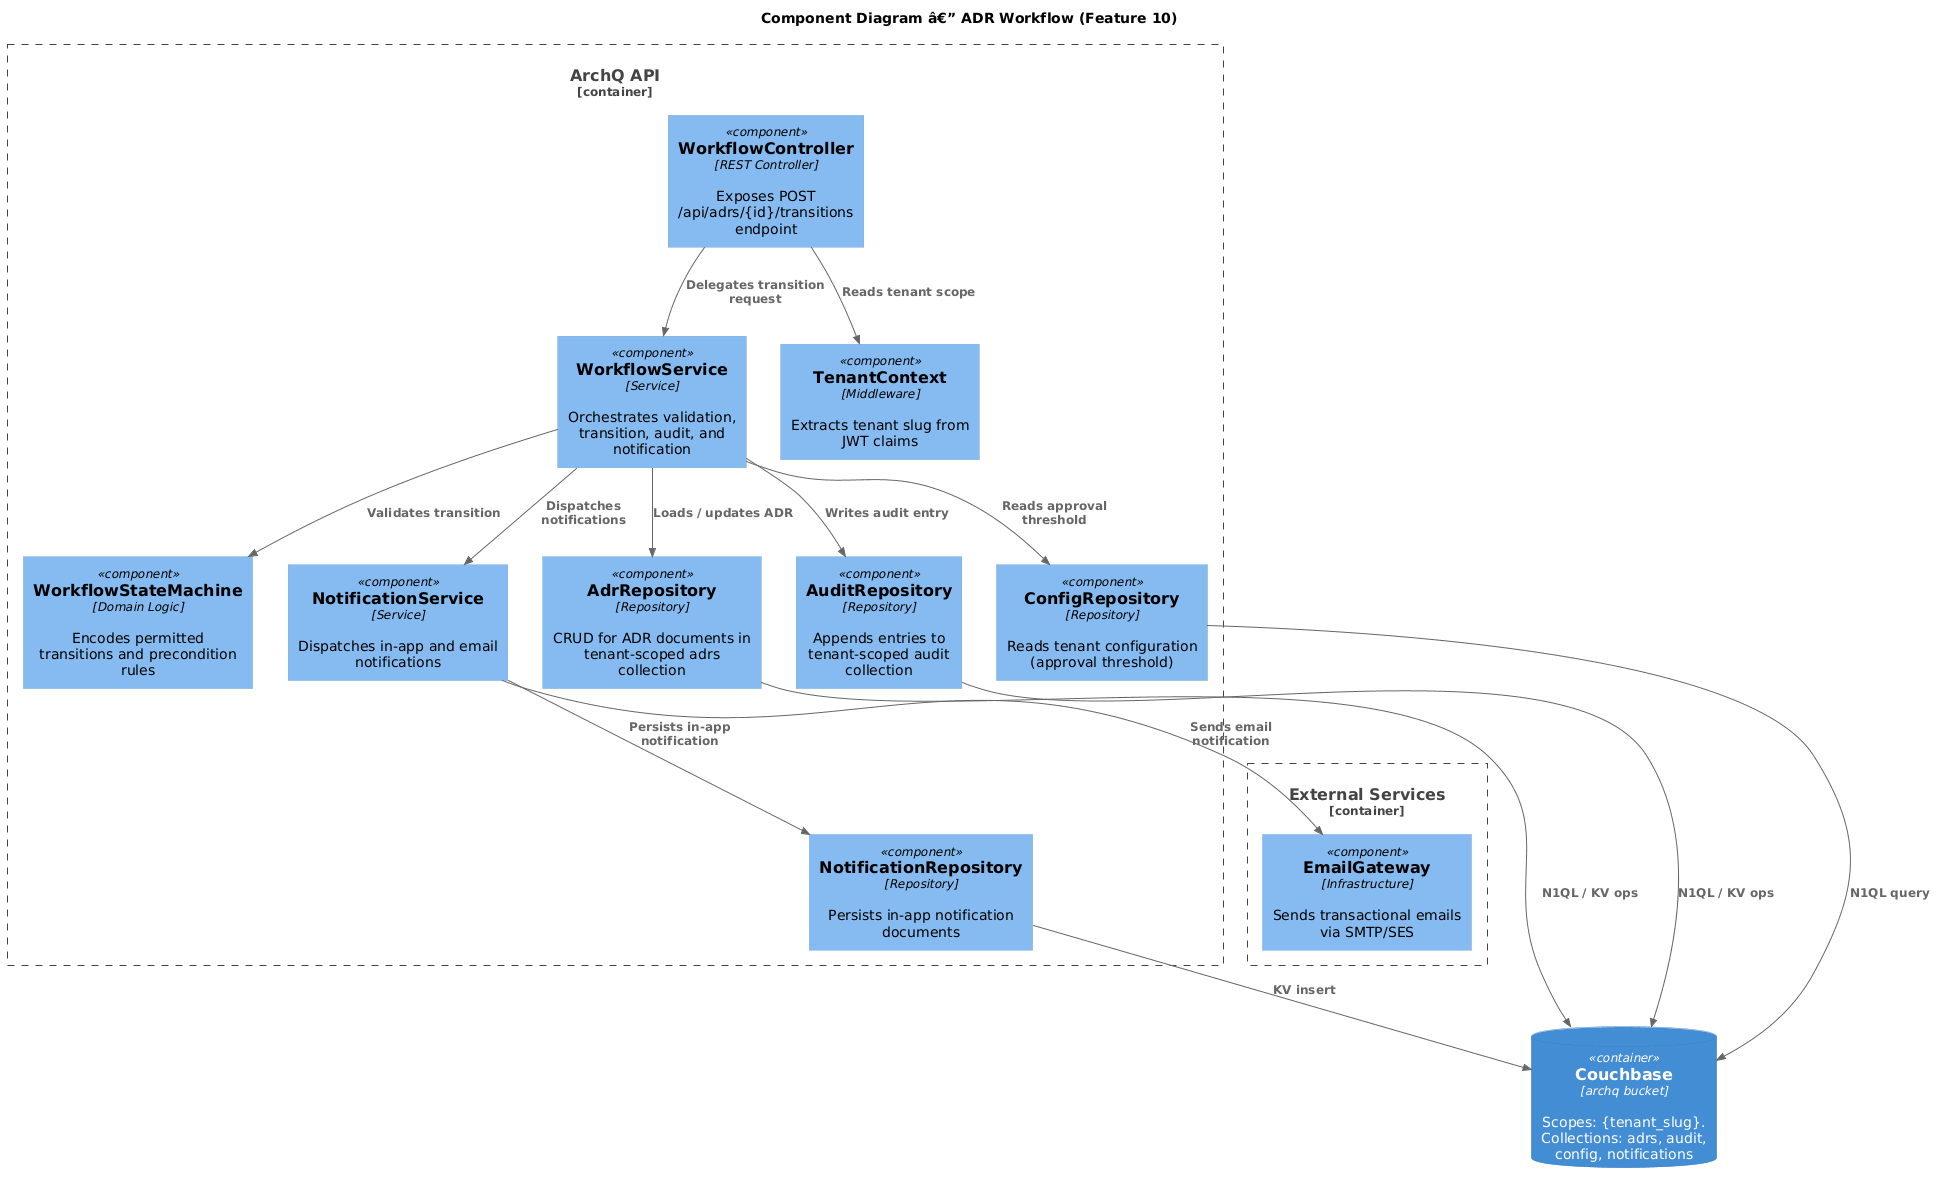

The diagram above was rendered by PlantUML. Its source (embedded in the PNG):
@startuml
!include https://raw.githubusercontent.com/plantuml-stdlib/C4-PlantUML/master/C4_Component.puml

title Component Diagram â€” ADR Workflow (Feature 10)

Container_Boundary(api, "ArchQ API") {
    Component(ctrl, "WorkflowController", "REST Controller", "Exposes POST /api/adrs/{id}/transitions endpoint")
    Component(svc, "WorkflowService", "Service", "Orchestrates validation, transition, audit, and notification")
    Component(sm, "WorkflowStateMachine", "Domain Logic", "Encodes permitted transitions and precondition rules")
    Component(notifSvc, "NotificationService", "Service", "Dispatches in-app and email notifications")
    Component(adrRepo, "AdrRepository", "Repository", "CRUD for ADR documents in tenant-scoped adrs collection")
    Component(auditRepo, "AuditRepository", "Repository", "Appends entries to tenant-scoped audit collection")
    Component(notifRepo, "NotificationRepository", "Repository", "Persists in-app notification documents")
    Component(configRepo, "ConfigRepository", "Repository", "Reads tenant configuration (approval threshold)")
    Component(tenantCtx, "TenantContext", "Middleware", "Extracts tenant slug from JWT claims")
}

Container_Boundary(ext, "External Services") {
    Component(emailGw, "EmailGateway", "Infrastructure", "Sends transactional emails via SMTP/SES")
}

ContainerDb(cb, "Couchbase", "archq bucket", "Scopes: {tenant_slug}. Collections: adrs, audit, config, notifications")

Rel(ctrl, svc, "Delegates transition request")
Rel(svc, sm, "Validates transition")
Rel(svc, adrRepo, "Loads / updates ADR")
Rel(svc, auditRepo, "Writes audit entry")
Rel(svc, notifSvc, "Dispatches notifications")
Rel(svc, configRepo, "Reads approval threshold")
Rel(notifSvc, notifRepo, "Persists in-app notification")
Rel(notifSvc, emailGw, "Sends email notification")
Rel(adrRepo, cb, "N1QL / KV ops")
Rel(auditRepo, cb, "N1QL / KV ops")
Rel(configRepo, cb, "N1QL query")
Rel(notifRepo, cb, "KV insert")
Rel(ctrl, tenantCtx, "Reads tenant scope")
@enduml